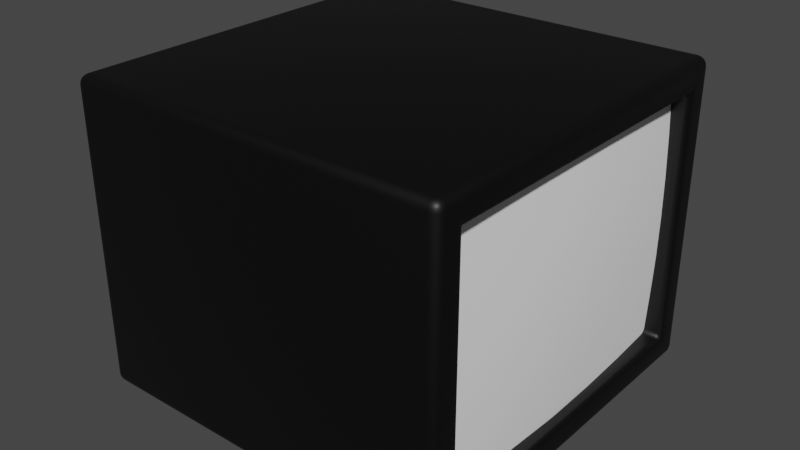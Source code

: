 # Source: TV.blend  (saved by Blender 3.6.11; exported with 4.5.12 LTS)
import bpy
from mathutils import Matrix  # noqa: F401  (used for matrix-valued properties, if any)

bpy.ops.wm.read_factory_settings(use_empty=True)
scene = bpy.context.scene
scene.name = 'Scene'

# ---- collections
col_collection = bpy.data.collections.new('Collection'); scene.collection.children.link(col_collection)

# ---- materials (node trees are filled in below, after node groups)
mat_default = bpy.data.materials.new('Default')
mat_default.alpha_threshold = 0.0
mat_default.use_transparent_shadow = False
mat_default.roughness = 0.5
mat_default.line_color = (0.0, 0.0, 0.0, 1.0)
mat_glass = bpy.data.materials.new('Glass')
mat_glass.use_transparent_shadow = False

# ---- node groups
ng_auto_smooth = bpy.data.node_groups.new('Auto Smooth', 'GeometryNodeTree')
_s = ng_auto_smooth.interface.new_socket(name='Geometry', in_out='OUTPUT', socket_type='NodeSocketGeometry')
_s = ng_auto_smooth.interface.new_socket(name='Geometry', in_out='INPUT', socket_type='NodeSocketGeometry')
_s = ng_auto_smooth.interface.new_socket(name='Angle', in_out='INPUT', socket_type='NodeSocketFloat')
_s.subtype = 'ANGLE'
_s.min_value = 0.0
_s.max_value = 3.142
ng_auto_smooth.is_modifier = True
_N = ng_auto_smooth.nodes; _L = ng_auto_smooth.links
n0 = _N.new('NodeGroupOutput'); n0.name = 'Group Output'; n0.location = (480, -100)
n1 = _N.new('NodeGroupInput'); n1.name = 'Group Input'; n1.location = (-420, -300)
n2 = _N.new('NodeGroupInput'); n2.name = 'Group Input.001'; n2.location = (-60, -100)
n3 = _N.new('GeometryNodeSetShadeSmooth'); n3.name = 'Set Shade Smooth'; n3.location = (120, -100)
n3.domain = 'EDGE'
n4 = _N.new('GeometryNodeSetShadeSmooth'); n4.name = 'Set Shade Smooth.001'; n4.location = (300, -100)
n5 = _N.new('GeometryNodeInputMeshEdgeAngle'); n5.name = 'Edge Angle'; n5.location = (-420, -220)
n6 = _N.new('GeometryNodeInputEdgeSmooth'); n6.name = 'Is Edge Smooth'; n6.location = (-60, -160)
n7 = _N.new('GeometryNodeInputShadeSmooth'); n7.name = 'Is Face Smooth'; n7.location = (-240, -340)
n8 = _N.new('FunctionNodeBooleanMath'); n8.name = 'Boolean Math'; n8.location = (-60, -220)
n9 = _N.new('FunctionNodeCompare'); n9.name = 'Compare'; n9.location = (-240, -180)
n9.operation = 'LESS_EQUAL'
_L.new(n5.outputs[0], n9.inputs[0])
_L.new(n4.outputs[0], n0.inputs[0])
_L.new(n1.outputs[1], n9.inputs[1])
_L.new(n9.outputs[0], n8.inputs[0])
_L.new(n7.outputs[0], n8.inputs[1])
_L.new(n2.outputs[0], n3.inputs[0])
_L.new(n6.outputs[0], n3.inputs[1])
_L.new(n3.outputs[0], n4.inputs[0])
_L.new(n8.outputs[0], n3.inputs[2])
n0.is_active_output = True

# ---- material node trees
mat_default.use_nodes = True; mat_default.node_tree.nodes.clear()
_N = mat_default.node_tree.nodes; _L = mat_default.node_tree.links
n0 = _N.new('ShaderNodeOutputMaterial'); n0.name = 'Material Output'; n0.location = (300, 300)
n1 = _N.new('ShaderNodeBsdfPrincipled'); n1.name = 'Principled BSDF'; n1.location = (10, 300)
n1.distribution = 'GGX'
n1.subsurface_method = 'RANDOM_WALK_SKIN'
n1.inputs[0].default_value = (0.0, 0.0, 0.0, 1.0)
n1.inputs[3].default_value = 1.45
n1.inputs[27].default_value = (0.0, 0.0, 0.0, 1.0)
n1.inputs[28].default_value = 1.0
_L.new(n1.outputs[0], n0.inputs[0])
n0.is_active_output = True
mat_glass.use_nodes = True; mat_glass.node_tree.nodes.clear()
_N = mat_glass.node_tree.nodes; _L = mat_glass.node_tree.links
n0 = _N.new('ShaderNodeBsdfPrincipled'); n0.name = 'プリンシプルBSDF'; n0.location = (10, 300)
n0.distribution = 'GGX'
n0.subsurface_method = 'RANDOM_WALK_SKIN'
n0.inputs[0].default_value = (1.0, 1.0, 1.0, 1.0)
n0.inputs[3].default_value = 1.45
n0.inputs[27].default_value = (0.0, 0.0, 0.0, 1.0)
n0.inputs[28].default_value = 1.0
n1 = _N.new('ShaderNodeOutputMaterial'); n1.name = 'マテリアル出力'; n1.location = (300, 300)
_L.new(n0.outputs[0], n1.inputs[0])
n1.is_active_output = True

# ---- world
world_world = bpy.data.worlds.new('World'); scene.world = world_world
world_world.use_nodes = True; world_world.node_tree.nodes.clear()
_N = world_world.node_tree.nodes; _L = world_world.node_tree.links
n0 = _N.new('ShaderNodeOutputWorld'); n0.name = 'World Output'; n0.location = (300, 300)
n1 = _N.new('ShaderNodeBackground'); n1.name = 'Background'; n1.location = (10, 300)
n1.inputs[0].default_value = (0.05088, 0.05088, 0.05088, 1.0)
_L.new(n1.outputs[0], n0.inputs[0])
n0.is_active_output = True
world_world.color = (0.05088, 0.05088, 0.05088)
world_world.use_sun_shadow = False
world_world.sun_shadow_jitter_overblur = 0.0

# ---- meshes
me_tv = bpy.data.meshes.new('TV')
me_tv.from_pydata([(0.95, 1.0, 0.75), (0.95, 0.95, 0.8), (0.95, 0.9962, 0.7691), (0.95, 0.9854, 0.7854), (0.9691, 0.9962, 0.75), (0.9696, 0.9916, 0.7696), (0.9686, 0.9828, 0.7828), (0.9789, 0.9789, 0.7789), (0.9691, 0.95, 0.7962), (0.9854, 0.95, 0.7854), (0.95, 0.9691, 0.7962), (0.9696, 0.9696, 0.7916), (0.9828, 0.9686, 0.7828), (0.9962, 0.9691, 0.75), (0.9854, 0.9854, 0.75), (0.9962, 0.95, 0.7691), (0.9916, 0.9696, 0.7696), (0.9828, 0.9828, 0.7686), (0.95, 0.95, -0.8), (0.95, 1.0, -0.75), (0.95, 0.9691, -0.7962), (0.95, 0.9854, -0.7854), (0.9691, 0.95, -0.7962), (0.9696, 0.9696, -0.7916), (0.9686, 0.9828, -0.7828), (0.9789, 0.9789, -0.7789), (0.9691, 0.9962, -0.75), (0.9854, 0.9854, -0.75), (0.95, 0.9962, -0.7691), (0.9696, 0.9916, -0.7696), (0.9828, 0.9828, -0.7686), (0.9962, 0.95, -0.7691), (0.9854, 0.95, -0.7854), (0.9962, 0.9691, -0.75), (0.9916, 0.9696, -0.7696), (0.9828, 0.9686, -0.7828), (0.95, -0.95, 0.8), (0.95, -1.0, 0.75), (0.9962, -0.95, 0.7691), (0.9854, -0.95, 0.7854), (0.9962, -0.9691, 0.75), (0.9916, -0.9696, 0.7696), (0.9828, -0.9686, 0.7828), (0.9789, -0.9789, 0.7789), (0.95, -0.9691, 0.7962), (0.95, -0.9854, 0.7854), (0.9691, -0.95, 0.7962), (0.9696, -0.9696, 0.7916), (0.9686, -0.9828, 0.7828), (0.9691, -0.9962, 0.75), (0.9854, -0.9854, 0.75), (0.95, -0.9962, 0.7691), (0.9696, -0.9916, 0.7696), (0.9828, -0.9828, 0.7686), (0.95, -1.0, -0.75), (0.95, -0.95, -0.8), (0.9962, -0.9691, -0.75), (0.9854, -0.9854, -0.75), (0.9962, -0.95, -0.7691), (0.9916, -0.9696, -0.7696), (0.9828, -0.9828, -0.7686), (0.9789, -0.9789, -0.7789), (0.95, -0.9962, -0.7691), (0.95, -0.9854, -0.7854), (0.9691, -0.9962, -0.75), (0.9696, -0.9916, -0.7696), (0.9686, -0.9828, -0.7828), (0.9691, -0.95, -0.7962), (0.9854, -0.95, -0.7854), (0.95, -0.9691, -0.7962), (0.9696, -0.9696, -0.7916), (0.9828, -0.9686, -0.7828), (-0.95, 1.0, 0.75), (-1.0, 0.95, 0.75), (-0.95, 0.95, 0.8), (-0.9691, 0.9962, 0.75), (-0.9854, 0.9854, 0.75), (-0.95, 0.9962, 0.7691), (-0.9696, 0.9916, 0.7696), (-0.9828, 0.9828, 0.7686), (-0.9789, 0.9789, 0.7789), (-0.9962, 0.95, 0.7691), (-0.9854, 0.95, 0.7854), (-0.9962, 0.9691, 0.75), (-0.9916, 0.9696, 0.7696), (-0.9828, 0.9686, 0.7828), (-0.95, 0.9691, 0.7962), (-0.95, 0.9854, 0.7854), (-0.9691, 0.95, 0.7962), (-0.9696, 0.9696, 0.7916), (-0.9686, 0.9828, 0.7828), (-1.0, 0.95, -0.75), (-0.95, 1.0, -0.75), (-0.95, 0.95, -0.8), (-0.9962, 0.9691, -0.75), (-0.9854, 0.9854, -0.75), (-0.9962, 0.95, -0.7691), (-0.9916, 0.9696, -0.7696), (-0.9828, 0.9828, -0.7686), (-0.9789, 0.9789, -0.7789), (-0.95, 0.9962, -0.7691), (-0.95, 0.9854, -0.7854), (-0.9691, 0.9962, -0.75), (-0.9696, 0.9916, -0.7696), (-0.9686, 0.9828, -0.7828), (-0.9691, 0.95, -0.7962), (-0.9854, 0.95, -0.7854), (-0.95, 0.9691, -0.7962), (-0.9696, 0.9696, -0.7916), (-0.9828, 0.9686, -0.7828), (-1.0, -0.95, 0.75), (-0.95, -1.0, 0.75), (-0.95, -0.95, 0.8), (-0.9962, -0.9691, 0.75), (-0.9854, -0.9854, 0.75), (-0.9962, -0.95, 0.7691), (-0.9916, -0.9696, 0.7696), (-0.9828, -0.9828, 0.7686), (-0.9789, -0.9789, 0.7789), (-0.95, -0.9962, 0.7691), (-0.95, -0.9854, 0.7854), (-0.9691, -0.9962, 0.75), (-0.9696, -0.9916, 0.7696), (-0.9686, -0.9828, 0.7828), (-0.9691, -0.95, 0.7962), (-0.9854, -0.95, 0.7854), (-0.95, -0.9691, 0.7962), (-0.9696, -0.9696, 0.7916), (-0.9828, -0.9686, 0.7828), (-0.95, -0.95, -0.8), (-0.95, -1.0, -0.75), (-1.0, -0.95, -0.75), (-0.95, -0.9691, -0.7962), (-0.95, -0.9854, -0.7854), (-0.9691, -0.95, -0.7962), (-0.9696, -0.9696, -0.7916), (-0.9686, -0.9828, -0.7828), (-0.9789, -0.9789, -0.7789), (-0.9691, -0.9962, -0.75), (-0.9854, -0.9854, -0.75), (-0.95, -0.9962, -0.7691), (-0.9696, -0.9916, -0.7696), (-0.9828, -0.9828, -0.7686), (-0.9962, -0.95, -0.7691), (-0.9854, -0.95, -0.7854), (-0.9962, -0.9691, -0.75), (-0.9916, -0.9696, -0.7696), (-0.9828, -0.9686, -0.7828), (1.0, 0.95, 0.75), (1.0, 0.95, -0.75), (1.0, -0.95, -0.75), (1.0, -0.95, 0.75), (0.908, 0.858, 0.4349), (0.9129, 0.8629, 0.2179), (0.9146, 0.8646, 0.0), (0.9129, 0.8629, -0.2179), (0.908, 0.858, -0.4349), (0.908, -0.858, -0.4349), (0.9129, -0.8629, -0.2179), (0.9146, -0.8646, 0.0), (0.9129, -0.8629, 0.2179), (0.908, -0.858, 0.4349), (0.9105, -0.5687, 0.6605), (0.9169, -0.285, 0.6669), (0.9191, 0.0, 0.6691), (0.9169, 0.285, 0.6669), (0.9105, 0.5687, 0.6605), (0.9105, 0.5687, -0.6605), (0.9169, 0.285, -0.6669), (0.9191, 0.0, -0.6691), (0.9169, -0.285, -0.6669), (0.9105, -0.5687, -0.6605), (0.9213, 0.576, -0.4424), (0.928, 0.5805, -0.2218), (0.9303, 0.582, 0.0), (0.928, 0.5805, 0.2218), (0.9213, 0.576, 0.4424), (0.9306, 0.2896, -0.4471), (0.9392, 0.2924, -0.2243), (0.9422, 0.2934, -8.547e-09), (0.9392, 0.2924, 0.2243), (0.9306, 0.2896, 0.4471), (0.9341, 0.0, -0.4488), (0.9436, 0.0, -0.2252), (0.9468, 0.0, 0.0), (0.9436, 0.0, 0.2252), (0.9341, 0.0, 0.4488), (0.9306, -0.2896, -0.4471), (0.9392, -0.2924, -0.2243), (0.9422, -0.2934, 8.547e-09), (0.9392, -0.2924, 0.2243), (0.9306, -0.2896, 0.4471), (0.9213, -0.576, -0.4424), (0.928, -0.5805, -0.2218), (0.9303, -0.582, 0.0), (0.928, -0.5805, 0.2218), (0.9213, -0.576, 0.4424), (0.97, 0.85, 0.62), (1.0, 0.88, 0.68), (0.97, 0.82, 0.65), (0.9815, 0.8523, 0.6338), (0.9912, 0.8588, 0.65), (0.97, 0.8477, 0.6315), (0.9811, 0.85, 0.6408), (0.9899, 0.854, 0.65), (0.9873, 0.85, 0.65), (0.9977, 0.8662, 0.6685), (0.9912, 0.85, 0.6588), (0.9977, 0.8685, 0.6662), (0.9944, 0.8592, 0.6592), (0.9899, 0.85, 0.654), (0.97, 0.8315, 0.6477), (0.97, 0.8412, 0.6412), (0.9815, 0.8338, 0.6523), (0.9811, 0.8408, 0.65), (0.9808, 0.846, 0.646), (0.97, 0.85, -0.62), (0.97, 0.82, -0.65), (1.0, 0.88, -0.68), (0.97, 0.8477, -0.6315), (0.97, 0.8412, -0.6412), (0.9815, 0.8523, -0.6338), (0.9811, 0.85, -0.6408), (0.9808, 0.846, -0.646), (0.9873, 0.85, -0.65), (0.9815, 0.8338, -0.6523), (0.9912, 0.85, -0.6588), (0.97, 0.8315, -0.6477), (0.9811, 0.8408, -0.65), (0.9899, 0.85, -0.654), (0.9977, 0.8685, -0.6662), (0.9912, 0.8588, -0.65), (0.9977, 0.8662, -0.6685), (0.9944, 0.8592, -0.6592), (0.9899, 0.854, -0.65), (0.97, -0.85, 0.62), (0.97, -0.82, 0.65), (1.0, -0.88, 0.68), (0.97, -0.8477, 0.6315), (0.97, -0.8412, 0.6412), (0.9815, -0.8523, 0.6338), (0.9811, -0.85, 0.6408), (0.9808, -0.846, 0.646), (0.9873, -0.85, 0.65), (0.9815, -0.8338, 0.6523), (0.9912, -0.85, 0.6588), (0.97, -0.8315, 0.6477), (0.9811, -0.8408, 0.65), (0.9899, -0.85, 0.654), (0.9977, -0.8685, 0.6662), (0.9912, -0.8588, 0.65), (0.9977, -0.8662, 0.6685), (0.9944, -0.8592, 0.6592), (0.9899, -0.854, 0.65), (0.97, -0.85, -0.62), (1.0, -0.88, -0.68), (0.97, -0.82, -0.65), (0.9815, -0.8523, -0.6338), (0.9912, -0.8588, -0.65), (0.97, -0.8477, -0.6315), (0.9811, -0.85, -0.6408), (0.9899, -0.854, -0.65), (0.9873, -0.85, -0.65), (0.9977, -0.8662, -0.6685), (0.9912, -0.85, -0.6588), (0.9977, -0.8685, -0.6662), (0.9944, -0.8592, -0.6592), (0.9899, -0.85, -0.654), (0.97, -0.8315, -0.6477), (0.97, -0.8412, -0.6412), (0.9815, -0.8338, -0.6523), (0.9811, -0.8408, -0.65), (0.9808, -0.846, -0.646), (0.9011, 0.8511, 0.62), (0.9011, 0.82, 0.6511), (0.9008, 0.8484, 0.6316), (0.9007, 0.8415, 0.6415), (0.9008, 0.8316, 0.6484), (0.9011, 0.82, -0.6511), (0.9011, 0.8511, -0.62), (0.9008, 0.8316, -0.6484), (0.9007, 0.8415, -0.6415), (0.9008, 0.8484, -0.6316), (0.9011, -0.8511, -0.62), (0.9011, -0.82, -0.6511), (0.9008, -0.8484, -0.6316), (0.9007, -0.8415, -0.6415), (0.9008, -0.8316, -0.6484), (0.9011, -0.82, 0.6511), (0.9011, -0.8511, 0.62), (0.9008, -0.8316, 0.6484), (0.9007, -0.8415, 0.6415), (0.9008, -0.8484, 0.6316)], [], [(93, 18, 55, 129), (54, 37, 111, 130), (1, 74, 112, 36), (235, 254, 283, 157, 158, 159, 160, 161, 289), (0, 2, 5, 4), (2, 3, 6, 5), (4, 5, 17, 14), (5, 6, 7, 17), (1, 8, 11, 10), (8, 9, 12, 11), (10, 11, 6, 3), (11, 12, 7, 6), (148, 13, 16, 15), (13, 14, 17, 16), (15, 16, 12, 9), (16, 17, 7, 12), (18, 20, 23, 22), (20, 21, 24, 23), (22, 23, 35, 32), (23, 24, 25, 35), (19, 26, 29, 28), (26, 27, 30, 29), (28, 29, 24, 21), (29, 30, 25, 24), (149, 31, 34, 33), (31, 32, 35, 34), (33, 34, 30, 27), (34, 35, 25, 30), (151, 38, 41, 40), (38, 39, 42, 41), (40, 41, 53, 50), (41, 42, 43, 53), (36, 44, 47, 46), (44, 45, 48, 47), (46, 47, 42, 39), (47, 48, 43, 42), (37, 49, 52, 51), (49, 50, 53, 52), (51, 52, 48, 45), (52, 53, 43, 48), (150, 56, 59, 58), (56, 57, 60, 59), (58, 59, 71, 68), (59, 60, 61, 71), (54, 62, 65, 64), (62, 63, 66, 65), (64, 65, 60, 57), (65, 66, 61, 60), (55, 67, 70, 69), (67, 68, 71, 70), (69, 70, 66, 63), (70, 71, 61, 66), (72, 75, 78, 77), (75, 76, 79, 78), (77, 78, 90, 87), (78, 79, 80, 90), (73, 81, 84, 83), (81, 82, 85, 84), (83, 84, 79, 76), (84, 85, 80, 79), (74, 86, 89, 88), (86, 87, 90, 89), (88, 89, 85, 82), (89, 90, 80, 85), (91, 94, 97, 96), (94, 95, 98, 97), (96, 97, 109, 106), (97, 98, 99, 109), (92, 100, 103, 102), (100, 101, 104, 103), (102, 103, 98, 95), (103, 104, 99, 98), (93, 105, 108, 107), (105, 106, 109, 108), (107, 108, 104, 101), (108, 109, 99, 104), (110, 113, 116, 115), (113, 114, 117, 116), (115, 116, 128, 125), (116, 117, 118, 128), (111, 119, 122, 121), (119, 120, 123, 122), (121, 122, 117, 114), (122, 123, 118, 117), (112, 124, 127, 126), (124, 125, 128, 127), (126, 127, 123, 120), (127, 128, 118, 123), (129, 132, 135, 134), (132, 133, 136, 135), (134, 135, 147, 144), (135, 136, 137, 147), (130, 138, 141, 140), (138, 139, 142, 141), (140, 141, 136, 133), (141, 142, 137, 136), (131, 143, 146, 145), (143, 144, 147, 146), (145, 146, 142, 139), (146, 147, 137, 142), (93, 129, 134, 105), (105, 134, 144, 106), (106, 144, 143, 96), (96, 143, 131, 91), (18, 93, 107, 20), (20, 107, 101, 21), (21, 101, 100, 28), (28, 100, 92, 19), (148, 149, 33, 13), (13, 33, 27, 14), (14, 27, 26, 4), (4, 26, 19, 0), (130, 111, 121, 138), (138, 121, 114, 139), (139, 114, 113, 145), (145, 113, 110, 131), (37, 54, 64, 49), (49, 64, 57, 50), (50, 57, 56, 40), (40, 56, 150, 151), (72, 92, 102, 75), (75, 102, 95, 76), (76, 95, 94, 83), (83, 94, 91, 73), (36, 112, 126, 44), (44, 126, 120, 45), (45, 120, 119, 51), (51, 119, 111, 37), (1, 36, 46, 8), (8, 46, 39, 9), (9, 39, 38, 15), (15, 38, 151, 148), (129, 55, 69, 132), (132, 69, 63, 133), (133, 63, 62, 140), (140, 62, 54, 130), (112, 74, 88, 124), (124, 88, 82, 125), (125, 82, 81, 115), (115, 81, 73, 110), (74, 1, 10, 86), (86, 10, 3, 87), (87, 3, 2, 77), (77, 2, 0, 72), (55, 18, 22, 67), (67, 22, 32, 68), (68, 32, 31, 58), (58, 31, 149, 150), (92, 72, 0, 19), (199, 236, 288, 162, 163, 164, 165, 166, 274), (152, 273, 275, 276, 277, 274, 166, 176), (218, 255, 150, 149), (256, 217, 278, 167, 168, 169, 170, 171, 284), (255, 237, 151, 150), (237, 198, 148, 151), (198, 218, 149, 148), (278, 280, 281, 282, 279, 156, 172, 167), (176, 166, 165, 181), (181, 165, 164, 186), (186, 164, 163, 191), (191, 163, 162, 196), (171, 192, 157, 283, 285, 286, 287, 284), (156, 155, 173, 172), (155, 154, 174, 173), (154, 153, 175, 174), (153, 152, 176, 175), (167, 172, 177, 168), (172, 173, 178, 177), (173, 174, 179, 178), (174, 175, 180, 179), (175, 176, 181, 180), (168, 177, 182, 169), (177, 178, 183, 182), (178, 179, 184, 183), (179, 180, 185, 184), (180, 181, 186, 185), (169, 182, 187, 170), (182, 183, 188, 187), (183, 184, 189, 188), (184, 185, 190, 189), (185, 186, 191, 190), (170, 187, 192, 171), (187, 188, 193, 192), (188, 189, 194, 193), (189, 190, 195, 194), (190, 191, 196, 195), (196, 162, 288, 290, 291, 292, 289, 161), (192, 193, 158, 157), (193, 194, 159, 158), (194, 195, 160, 159), (195, 196, 161, 160), (197, 200, 203, 202), (200, 201, 204, 203), (202, 203, 215, 212), (203, 204, 205, 215), (198, 206, 209, 208), (206, 207, 210, 209), (208, 209, 204, 201), (209, 210, 205, 204), (199, 211, 214, 213), (211, 212, 215, 214), (213, 214, 210, 207), (214, 215, 205, 210), (216, 219, 222, 221), (219, 220, 223, 222), (221, 222, 234, 231), (222, 223, 224, 234), (217, 225, 228, 227), (225, 226, 229, 228), (227, 228, 223, 220), (228, 229, 224, 223), (218, 230, 233, 232), (230, 231, 234, 233), (232, 233, 229, 226), (233, 234, 224, 229), (235, 238, 241, 240), (238, 239, 242, 241), (240, 241, 253, 250), (241, 242, 243, 253), (236, 244, 247, 246), (244, 245, 248, 247), (246, 247, 242, 239), (247, 248, 243, 242), (237, 249, 252, 251), (249, 250, 253, 252), (251, 252, 248, 245), (252, 253, 243, 248), (254, 257, 260, 259), (257, 258, 261, 260), (259, 260, 272, 269), (260, 261, 262, 272), (255, 263, 266, 265), (263, 264, 267, 266), (265, 266, 261, 258), (266, 267, 262, 261), (256, 268, 271, 270), (268, 269, 272, 271), (270, 271, 267, 264), (271, 272, 262, 267), (197, 216, 221, 200), (200, 221, 231, 201), (201, 231, 230, 208), (208, 230, 218, 198), (254, 235, 240, 257), (257, 240, 250, 258), (258, 250, 249, 265), (265, 249, 237, 255), (236, 199, 213, 244), (244, 213, 207, 245), (245, 207, 206, 251), (251, 206, 198, 237), (217, 256, 270, 225), (225, 270, 264, 226), (226, 264, 263, 232), (232, 263, 255, 218), (216, 279, 282, 219), (219, 282, 281, 220), (220, 281, 280, 227), (227, 280, 278, 217), (283, 254, 259, 285), (285, 259, 269, 286), (286, 269, 268, 287), (287, 268, 256, 284), (288, 236, 246, 290), (290, 246, 239, 291), (291, 239, 238, 292), (292, 238, 235, 289), (273, 197, 202, 275), (275, 202, 212, 276), (276, 212, 211, 277), (277, 211, 199, 274), (216, 197, 273, 152, 153, 154, 155, 156, 279)])
me_tv.polygons.foreach_set('use_smooth', [True] * 272)
me_tv.polygons.foreach_set('material_index', [0, 0, 0, 0, 0, 0, 0, 0, 0, 0, 0, 0, 0, 0, 0, 0, 0, 0, 0, 0, 0, 0, 0, 0, 0, 0, 0, 0, 0, 0, 0, 0, 0, 0, 0, 0, 0, 0, 0, 0, 0, 0, 0, 0, 0, 0, 0, 0, 0, 0, 0, 0, 0, 0, 0, 0, 0, 0, 0, 0, 0, 0, 0, 0, 0, 0, 0, 0, 0, 0, 0, 0, 0, 0, 0, 0, 0, 0, 0, 0, 0, 0, 0, 0, 0, 0, 0, 0, 0, 0, 0, 0, 0, 0, 0, 0, 0, 0, 0, 0, 0, 0, 0, 0, 0, 0, 0, 0, 0, 0, 0, 0, 0, 0, 0, 0, 0, 0, 0, 0, 0, 0, 0, 0, 0, 0, 0, 0, 0, 0, 0, 0, 0, 0, 0, 0, 0, 0, 0, 0, 0, 0, 0, 0, 0, 0, 0, 0, 0, 0, 1, 0, 0, 0, 0, 0, 1, 1, 1, 1, 1, 1, 1, 1, 1, 1, 1, 1, 1, 1, 1, 1, 1, 1, 1, 1, 1, 1, 1, 1, 1, 1, 1, 1, 1, 1, 1, 1, 1, 1, 1, 0, 0, 0, 0, 0, 0, 0, 0, 0, 0, 0, 0, 0, 0, 0, 0, 0, 0, 0, 0, 0, 0, 0, 0, 0, 0, 0, 0, 0, 0, 0, 0, 0, 0, 0, 0, 0, 0, 0, 0, 0, 0, 0, 0, 0, 0, 0, 0, 0, 0, 0, 0, 0, 0, 0, 0, 0, 0, 0, 0, 0, 0, 0, 0, 0, 0, 0, 0, 0, 0, 0, 0, 0, 0, 0, 0, 0, 0, 0, 0, 0])
_uv = me_tv.uv_layers.new(name='UVMap')
_uv.uv.foreach_set('vector', [0.1312, 0.5062, 0.3688, 0.5063, 0.3688, 0.7437, 0.1312, 0.7437, 0.3828, 0.7563, 0.6172, 0.7563, 0.6172, 0.9937, 0.3828, 0.9937, 0.6312, 0.5062, 0.8688, 0.5063, 0.8688, 0.7437, 0.6312, 0.7437, 0.5969, 0.7312, 0.4031, 0.7313, 0.4032, 0.7313, 0.4323, 0.7313, 0.4661, 0.7313, 0.5, 0.7313, 0.5339, 0.7313, 0.5677, 0.7313, 0.5968, 0.7312, 0.6172, 0.4937, 0.6202, 0.4938, 0.6203, 0.4962, 0.6172, 0.4961, 0.6202, 0.4938, 0.625, 0.4938, 0.625, 0.4961, 0.6203, 0.4962, 0.6172, 0.4961, 0.6203, 0.4962, 0.6201, 0.5, 0.6172, 0.5, 0.6203, 0.4962, 0.625, 0.4961, 0.6239, 0.5, 0.6201, 0.5, 0.6312, 0.5062, 0.6289, 0.5063, 0.6288, 0.5038, 0.6313, 0.5039, 0.6289, 0.5063, 0.625, 0.5063, 0.625, 0.5039, 0.6288, 0.5038, 0.6313, 0.5039, 0.6288, 0.5038, 0.6289, 0.5, 0.6312, 0.5, 0.6288, 0.5038, 0.625, 0.5039, 0.6239, 0.5, 0.6289, 0.5, 0.6172, 0.5063, 0.6172, 0.5039, 0.6203, 0.5038, 0.6202, 0.5063, 0.6172, 0.5039, 0.6172, 0.5, 0.6201, 0.5, 0.6203, 0.5038, 0.6202, 0.5063, 0.6203, 0.5038, 0.625, 0.5039, 0.625, 0.5063, 0.6203, 0.5038, 0.6201, 0.5, 0.6239, 0.5, 0.625, 0.5039, 0.3688, 0.5063, 0.3688, 0.5039, 0.3712, 0.5038, 0.3711, 0.5063, 0.3688, 0.5039, 0.3688, 0.5, 0.3711, 0.5, 0.3712, 0.5038, 0.3711, 0.5063, 0.3712, 0.5038, 0.375, 0.5039, 0.375, 0.5063, 0.3712, 0.5038, 0.3711, 0.5, 0.3752, 0.5009, 0.375, 0.5039, 0.3828, 0.4938, 0.3828, 0.4961, 0.3797, 0.4962, 0.3798, 0.4938, 0.3828, 0.4961, 0.3828, 0.5, 0.3799, 0.5, 0.3797, 0.4962, 0.3798, 0.4938, 0.3797, 0.4962, 0.375, 0.4961, 0.375, 0.4938, 0.3797, 0.4962, 0.3799, 0.5, 0.3752, 0.5009, 0.375, 0.4961, 0.3828, 0.5062, 0.3798, 0.5062, 0.3797, 0.5038, 0.3828, 0.5039, 0.3798, 0.5062, 0.375, 0.5063, 0.375, 0.5039, 0.3797, 0.5038, 0.3828, 0.5039, 0.3797, 0.5038, 0.3799, 0.5, 0.3828, 0.5, 0.3797, 0.5038, 0.375, 0.5039, 0.3752, 0.5009, 0.3799, 0.5, 0.6172, 0.7437, 0.6202, 0.7437, 0.6203, 0.7462, 0.6172, 0.7461, 0.6202, 0.7437, 0.625, 0.7438, 0.625, 0.7461, 0.6203, 0.7462, 0.6172, 0.7461, 0.6203, 0.7462, 0.6201, 0.75, 0.6172, 0.75, 0.6203, 0.7462, 0.625, 0.7461, 0.6248, 0.7491, 0.6201, 0.75, 0.6312, 0.7437, 0.6312, 0.7461, 0.6288, 0.7462, 0.6289, 0.7437, 0.6312, 0.7461, 0.6312, 0.75, 0.6289, 0.75, 0.6288, 0.7462, 0.6289, 0.7437, 0.6288, 0.7462, 0.625, 0.7461, 0.625, 0.7438, 0.6288, 0.7462, 0.6289, 0.75, 0.6248, 0.7491, 0.625, 0.7461, 0.6172, 0.7563, 0.6172, 0.7539, 0.6203, 0.7538, 0.6202, 0.7562, 0.6172, 0.7539, 0.6172, 0.75, 0.6201, 0.75, 0.6203, 0.7538, 0.6202, 0.7562, 0.6203, 0.7538, 0.625, 0.7539, 0.625, 0.7563, 0.6203, 0.7538, 0.6201, 0.75, 0.6248, 0.7491, 0.625, 0.7539, 0.3828, 0.7438, 0.3828, 0.7461, 0.3797, 0.7462, 0.3798, 0.7437, 0.3828, 0.7461, 0.3828, 0.75, 0.3799, 0.75, 0.3797, 0.7462, 0.3798, 0.7437, 0.3797, 0.7462, 0.375, 0.7461, 0.375, 0.7438, 0.3797, 0.7462, 0.3799, 0.75, 0.3761, 0.75, 0.375, 0.7461, 0.3828, 0.7563, 0.3798, 0.7562, 0.3797, 0.7538, 0.3828, 0.7539, 0.3798, 0.7562, 0.375, 0.7563, 0.375, 0.7539, 0.3797, 0.7538, 0.3828, 0.7539, 0.3797, 0.7538, 0.3799, 0.75, 0.3828, 0.75, 0.3797, 0.7538, 0.375, 0.7539, 0.3761, 0.75, 0.3799, 0.75, 0.3688, 0.7437, 0.3711, 0.7438, 0.3712, 0.7462, 0.3688, 0.7461, 0.3711, 0.7438, 0.375, 0.7438, 0.375, 0.7461, 0.3712, 0.7462, 0.3688, 0.7461, 0.3712, 0.7462, 0.3711, 0.75, 0.3688, 0.75, 0.3712, 0.7462, 0.375, 0.7461, 0.3761, 0.75, 0.3711, 0.75, 0.6172, 0.2562, 0.6172, 0.2539, 0.6203, 0.2538, 0.6202, 0.2562, 0.6172, 0.2539, 0.6172, 0.25, 0.6201, 0.25, 0.6203, 0.2538, 0.6202, 0.2562, 0.6203, 0.2538, 0.625, 0.2539, 0.625, 0.2562, 0.6203, 0.2538, 0.6201, 0.25, 0.6217, 0.25, 0.625, 0.2539, 0.6172, 0.2437, 0.6202, 0.2438, 0.6203, 0.2462, 0.6172, 0.2461, 0.6202, 0.2438, 0.625, 0.2438, 0.625, 0.2461, 0.6203, 0.2462, 0.6172, 0.2461, 0.6203, 0.2462, 0.6201, 0.25, 0.6172, 0.25, 0.6203, 0.2462, 0.625, 0.2461, 0.625, 0.2474, 0.6201, 0.25, 0.8688, 0.5063, 0.8687, 0.5039, 0.8712, 0.5038, 0.8711, 0.5063, 0.8687, 0.5039, 0.8688, 0.5, 0.8711, 0.5, 0.8712, 0.5038, 0.8711, 0.5063, 0.8712, 0.5038, 0.875, 0.5039, 0.875, 0.5063, 0.8712, 0.5038, 0.8711, 0.5, 0.8724, 0.5, 0.875, 0.5039, 0.3828, 0.2437, 0.3828, 0.2461, 0.3797, 0.2462, 0.3798, 0.2438, 0.3828, 0.2461, 0.3828, 0.25, 0.3799, 0.25, 0.3797, 0.2462, 0.3798, 0.2438, 0.3797, 0.2462, 0.375, 0.2461, 0.375, 0.2438, 0.3797, 0.2462, 0.3799, 0.25, 0.3783, 0.25, 0.375, 0.2461, 0.3828, 0.2562, 0.3798, 0.2562, 0.3797, 0.2538, 0.3828, 0.2539, 0.3798, 0.2562, 0.375, 0.2562, 0.375, 0.2539, 0.3797, 0.2538, 0.3828, 0.2539, 0.3797, 0.2538, 0.3799, 0.25, 0.3828, 0.25, 0.3797, 0.2538, 0.375, 0.2539, 0.375, 0.2526, 0.3799, 0.25, 0.1312, 0.5062, 0.1289, 0.5063, 0.1288, 0.5038, 0.1312, 0.5039, 0.1289, 0.5063, 0.125, 0.5063, 0.125, 0.5039, 0.1288, 0.5038, 0.1312, 0.5039, 0.1288, 0.5038, 0.1289, 0.5, 0.1312, 0.5, 0.1288, 0.5038, 0.125, 0.5039, 0.125, 0.5026, 0.1289, 0.5, 0.6172, 0.00625, 0.6172, 0.003858, 0.6203, 0.003798, 0.6202, 0.00625, 0.6172, 0.003858, 0.6172, 0.0, 0.6201, 0.0, 0.6203, 0.003798, 0.6202, 0.00625, 0.6203, 0.003798, 0.625, 0.003923, 0.625, 0.00625, 0.6203, 0.003798, 0.6201, 0.0, 0.6217, 0.0, 0.625, 0.003923, 0.6172, 0.9937, 0.6202, 0.9938, 0.6203, 0.9962, 0.6172, 0.9961, 0.6202, 0.9938, 0.625, 0.9937, 0.625, 0.9961, 0.6203, 0.9962, 0.6172, 0.9961, 0.6203, 0.9962, 0.6201, 1.0, 0.6172, 1.0, 0.6203, 0.9962, 0.625, 0.9961, 0.625, 0.9974, 0.6201, 1.0, 0.8688, 0.7437, 0.8711, 0.7438, 0.8712, 0.7462, 0.8688, 0.7461, 0.8711, 0.7438, 0.875, 0.7438, 0.875, 0.7461, 0.8712, 0.7462, 0.8688, 0.7461, 0.8712, 0.7462, 0.8711, 0.75, 0.8688, 0.75, 0.8712, 0.7462, 0.875, 0.7461, 0.875, 0.7474, 0.8711, 0.75, 0.1312, 0.7437, 0.1312, 0.7461, 0.1288, 0.7462, 0.1289, 0.7437, 0.1312, 0.7461, 0.1312, 0.75, 0.1289, 0.75, 0.1288, 0.7462, 0.1289, 0.7437, 0.1288, 0.7462, 0.125, 0.7461, 0.125, 0.7438, 0.1288, 0.7462, 0.1289, 0.75, 0.1276, 0.75, 0.125, 0.7461, 0.3828, 0.9937, 0.3828, 0.9961, 0.3797, 0.9962, 0.3798, 0.9937, 0.3828, 0.9961, 0.3828, 1.0, 0.3799, 1.0, 0.3797, 0.9962, 0.3798, 0.9937, 0.3797, 0.9962, 0.375, 0.9961, 0.375, 0.9937, 0.3797, 0.9962, 0.3799, 1.0, 0.3783, 1.0, 0.375, 0.9961, 0.3828, 0.00625, 0.3798, 0.00625, 0.3797, 0.003798, 0.3828, 0.003858, 0.3798, 0.00625, 0.375, 0.00625, 0.375, 0.003923, 0.3797, 0.003798, 0.3828, 0.003858, 0.3797, 0.003798, 0.3799, 0.0, 0.3828, 0.0, 0.3797, 0.003798, 0.375, 0.003923, 0.375, 0.002642, 0.3799, 0.0, 0.1312, 0.5062, 0.1312, 0.7437, 0.1289, 0.7437, 0.1289, 0.5063, 0.1289, 0.5063, 0.1289, 0.7437, 0.125, 0.7438, 0.125, 0.5063, 0.375, 0.2438, 0.375, 0.00625, 0.3798, 0.00625, 0.3798, 0.2438, 0.3798, 0.2438, 0.3798, 0.00625, 0.3828, 0.00625, 0.3828, 0.2437, 0.3688, 0.5063, 0.1312, 0.5062, 0.1312, 0.5039, 0.3688, 0.5039, 0.3688, 0.5039, 0.1312, 0.5039, 0.1312, 0.5, 0.3688, 0.5, 0.375, 0.4938, 0.375, 0.2562, 0.3798, 0.2562, 0.3798, 0.4938, 0.3798, 0.4938, 0.3798, 0.2562, 0.3828, 0.2562, 0.3828, 0.4938, 0.6172, 0.5063, 0.3828, 0.5062, 0.3828, 0.5039, 0.6172, 0.5039, 0.6172, 0.5039, 0.3828, 0.5039, 0.3828, 0.5, 0.6172, 0.5, 0.6172, 0.5, 0.3828, 0.5, 0.3828, 0.4961, 0.6172, 0.4961, 0.6172, 0.4961, 0.3828, 0.4961, 0.3828, 0.4938, 0.6172, 0.4937, 0.3828, 0.9937, 0.6172, 0.9937, 0.6172, 0.9961, 0.3828, 0.9961, 0.3828, 0.9961, 0.6172, 0.9961, 0.6172, 1.0, 0.3828, 1.0, 0.3828, 0.0, 0.6172, 0.0, 0.6172, 0.003858, 0.3828, 0.003858, 0.3828, 0.003858, 0.6172, 0.003858, 0.6172, 0.00625, 0.3828, 0.00625, 0.6172, 0.7563, 0.3828, 0.7563, 0.3828, 0.7539, 0.6172, 0.7539, 0.6172, 0.7539, 0.3828, 0.7539, 0.3828, 0.75, 0.6172, 0.75, 0.6172, 0.75, 0.3828, 0.75, 0.3828, 0.7461, 0.6172, 0.7461, 0.6172, 0.7461, 0.3828, 0.7461, 0.3828, 0.7438, 0.6172, 0.7437, 0.6172, 0.2562, 0.3828, 0.2562, 0.3828, 0.2539, 0.6172, 0.2539, 0.6172, 0.2539, 0.3828, 0.2539, 0.3828, 0.25, 0.6172, 0.25, 0.6172, 0.25, 0.3828, 0.25, 0.3828, 0.2461, 0.6172, 0.2461, 0.6172, 0.2461, 0.3828, 0.2461, 0.3828, 0.2437, 0.6172, 0.2437, 0.6312, 0.7437, 0.8688, 0.7437, 0.8688, 0.7461, 0.6312, 0.7461, 0.6312, 0.7461, 0.8688, 0.7461, 0.8688, 0.75, 0.6312, 0.75, 0.625, 0.7563, 0.625, 0.9937, 0.6202, 0.9938, 0.6202, 0.7562, 0.6202, 0.7562, 0.6202, 0.9938, 0.6172, 0.9937, 0.6172, 0.7563, 0.6312, 0.5062, 0.6312, 0.7437, 0.6289, 0.7437, 0.6289, 0.5063, 0.6289, 0.5063, 0.6289, 0.7437, 0.625, 0.7438, 0.625, 0.5063, 0.625, 0.5063, 0.625, 0.7438, 0.6202, 0.7437, 0.6202, 0.5063, 0.6202, 0.5063, 0.6202, 0.7437, 0.6172, 0.7437, 0.6172, 0.5063, 0.1312, 0.7437, 0.3688, 0.7437, 0.3688, 0.7461, 0.1312, 0.7461, 0.1312, 0.7461, 0.3688, 0.7461, 0.3688, 0.75, 0.1312, 0.75, 0.375, 0.9937, 0.375, 0.7563, 0.3798, 0.7562, 0.3798, 0.9937, 0.3798, 0.9937, 0.3798, 0.7562, 0.3828, 0.7563, 0.3828, 0.9937, 0.8688, 0.7437, 0.8688, 0.5063, 0.8711, 0.5063, 0.8711, 0.7438, 0.8711, 0.7438, 0.8711, 0.5063, 0.875, 0.5063, 0.875, 0.7438, 0.625, 0.00625, 0.625, 0.2438, 0.6202, 0.2438, 0.6202, 0.00625, 0.6202, 0.00625, 0.6202, 0.2438, 0.6172, 0.2437, 0.6172, 0.00625, 0.8688, 0.5063, 0.6312, 0.5062, 0.6313, 0.5039, 0.8687, 0.5039, 0.8687, 0.5039, 0.6313, 0.5039, 0.6312, 0.5, 0.8688, 0.5, 0.625, 0.2562, 0.625, 0.4938, 0.6202, 0.4938, 0.6202, 0.2562, 0.6202, 0.2562, 0.6202, 0.4938, 0.6172, 0.4937, 0.6172, 0.2562, 0.3688, 0.7437, 0.3688, 0.5063, 0.3711, 0.5063, 0.3711, 0.7438, 0.3711, 0.7438, 0.3711, 0.5063, 0.375, 0.5063, 0.375, 0.7438, 0.375, 0.7438, 0.375, 0.5063, 0.3798, 0.5062, 0.3798, 0.7437, 0.3798, 0.7437, 0.3798, 0.5062, 0.3828, 0.5062, 0.3828, 0.7438, 0.3828, 0.2562, 0.6172, 0.2562, 0.6172, 0.4937, 0.3828, 0.4938, 0.6016, 0.5225, 0.6016, 0.7275, 0.6016, 0.7275, 0.6016, 0.6958, 0.6016, 0.6604, 0.6016, 0.625, 0.6016, 0.5896, 0.6016, 0.5542, 0.6016, 0.5225, 0.5677, 0.5188, 0.5968, 0.5188, 0.5987, 0.5188, 0.6011, 0.5191, 0.6014, 0.5211, 0.6016, 0.5225, 0.6016, 0.5542, 0.5677, 0.5542, 0.3938, 0.515, 0.3937, 0.735, 0.3828, 0.7438, 0.3828, 0.5062, 0.3984, 0.7275, 0.3984, 0.5225, 0.3984, 0.5225, 0.3984, 0.5542, 0.3984, 0.5896, 0.3984, 0.625, 0.3984, 0.6604, 0.3984, 0.6958, 0.3984, 0.7275, 0.3938, 0.735, 0.6063, 0.735, 0.6172, 0.7437, 0.3828, 0.7438, 0.6063, 0.735, 0.6063, 0.515, 0.6172, 0.5063, 0.6172, 0.7437, 0.6063, 0.515, 0.3938, 0.515, 0.3828, 0.5062, 0.6172, 0.5063, 0.3984, 0.5225, 0.3986, 0.5211, 0.3989, 0.5191, 0.4013, 0.5188, 0.4032, 0.5188, 0.4323, 0.5188, 0.4323, 0.5542, 0.3984, 0.5542, 0.5677, 0.5542, 0.6016, 0.5542, 0.6016, 0.5896, 0.5677, 0.5896, 0.5677, 0.5896, 0.6016, 0.5896, 0.6016, 0.625, 0.5677, 0.625, 0.5677, 0.625, 0.6016, 0.625, 0.6016, 0.6604, 0.5677, 0.6604, 0.5677, 0.6604, 0.6016, 0.6604, 0.6016, 0.6958, 0.5677, 0.6958, 0.3984, 0.6958, 0.4323, 0.6958, 0.4323, 0.7313, 0.4032, 0.7313, 0.4013, 0.7312, 0.3989, 0.7309, 0.3986, 0.7289, 0.3984, 0.7275, 0.4323, 0.5188, 0.4661, 0.5188, 0.4661, 0.5542, 0.4323, 0.5542, 0.4661, 0.5188, 0.5, 0.5188, 0.5, 0.5542, 0.4661, 0.5542, 0.5, 0.5188, 0.5339, 0.5188, 0.5339, 0.5542, 0.5, 0.5542, 0.5339, 0.5188, 0.5677, 0.5188, 0.5677, 0.5542, 0.5339, 0.5542, 0.3984, 0.5542, 0.4323, 0.5542, 0.4323, 0.5896, 0.3984, 0.5896, 0.4323, 0.5542, 0.4661, 0.5542, 0.4661, 0.5896, 0.4323, 0.5896, 0.4661, 0.5542, 0.5, 0.5542, 0.5, 0.5896, 0.4661, 0.5896, 0.5, 0.5542, 0.5339, 0.5542, 0.5339, 0.5896, 0.5, 0.5896, 0.5339, 0.5542, 0.5677, 0.5542, 0.5677, 0.5896, 0.5339, 0.5896, 0.3984, 0.5896, 0.4323, 0.5896, 0.4323, 0.625, 0.3984, 0.625, 0.4323, 0.5896, 0.4661, 0.5896, 0.4661, 0.625, 0.4323, 0.625, 0.4661, 0.5896, 0.5, 0.5896, 0.5, 0.625, 0.4661, 0.625, 0.5, 0.5896, 0.5339, 0.5896, 0.5339, 0.625, 0.5, 0.625, 0.5339, 0.5896, 0.5677, 0.5896, 0.5677, 0.625, 0.5339, 0.625, 0.3984, 0.625, 0.4323, 0.625, 0.4323, 0.6604, 0.3984, 0.6604, 0.4323, 0.625, 0.4661, 0.625, 0.4661, 0.6604, 0.4323, 0.6604, 0.4661, 0.625, 0.5, 0.625, 0.5, 0.6604, 0.4661, 0.6604, 0.5, 0.625, 0.5339, 0.625, 0.5339, 0.6604, 0.5, 0.6604, 0.5339, 0.625, 0.5677, 0.625, 0.5677, 0.6604, 0.5339, 0.6604, 0.3984, 0.6604, 0.4323, 0.6604, 0.4323, 0.6958, 0.3984, 0.6958, 0.4323, 0.6604, 0.4661, 0.6604, 0.4661, 0.6958, 0.4323, 0.6958, 0.4661, 0.6604, 0.5, 0.6604, 0.5, 0.6958, 0.4661, 0.6958, 0.5, 0.6604, 0.5339, 0.6604, 0.5339, 0.6958, 0.5, 0.6958, 0.5339, 0.6604, 0.5677, 0.6604, 0.5677, 0.6958, 0.5339, 0.6958, 0.5677, 0.6958, 0.6016, 0.6958, 0.6016, 0.7275, 0.6014, 0.7289, 0.6011, 0.7309, 0.5987, 0.7312, 0.5968, 0.7313, 0.5677, 0.7313, 0.4323, 0.6958, 0.4661, 0.6958, 0.4661, 0.7313, 0.4323, 0.7313, 0.4661, 0.6958, 0.5, 0.6958, 0.5, 0.7313, 0.4661, 0.7313, 0.5, 0.6958, 0.5339, 0.6958, 0.5339, 0.7313, 0.5, 0.7313, 0.5339, 0.6958, 0.5677, 0.6958, 0.5677, 0.7313, 0.5339, 0.7313, 0.5969, 0.5187, 0.599, 0.5188, 0.6001, 0.5188, 0.5987, 0.5188, 0.599, 0.5188, 0.6016, 0.5188, 0.6016, 0.5188, 0.6001, 0.5188, 0.5987, 0.5188, 0.6001, 0.5188, 0.6016, 0.5188, 0.6016, 0.5188, 0.6001, 0.5188, 0.6016, 0.5188, 0.6016, 0.5188, 0.6016, 0.5188, 0.6063, 0.515, 0.6045, 0.5167, 0.603, 0.5176, 0.6041, 0.5164, 0.6045, 0.5167, 0.6016, 0.5188, 0.6016, 0.5188, 0.603, 0.5176, 0.6041, 0.5164, 0.603, 0.5176, 0.6016, 0.5188, 0.6016, 0.5188, 0.603, 0.5176, 0.6016, 0.5188, 0.6016, 0.5188, 0.6016, 0.5188, 0.6016, 0.5225, 0.6016, 0.5211, 0.6016, 0.5199, 0.6016, 0.5208, 0.6016, 0.5211, 0.6016, 0.5188, 0.6016, 0.5188, 0.6016, 0.5199, 0.6016, 0.5208, 0.6016, 0.5199, 0.6016, 0.5188, 0.6016, 0.5188, 0.6016, 0.5199, 0.6016, 0.5188, 0.6016, 0.5188, 0.6016, 0.5188, 0.4031, 0.5187, 0.4013, 0.5188, 0.3999, 0.5187, 0.401, 0.5188, 0.4013, 0.5188, 0.3984, 0.5188, 0.3984, 0.5188, 0.3999, 0.5187, 0.401, 0.5188, 0.3999, 0.5187, 0.3984, 0.5188, 0.3984, 0.5188, 0.3999, 0.5187, 0.3984, 0.5188, 0.3984, 0.5188, 0.3984, 0.5188, 0.3984, 0.5225, 0.3984, 0.5208, 0.3984, 0.5199, 0.3984, 0.5211, 0.3984, 0.5208, 0.3984, 0.5188, 0.3984, 0.5188, 0.3984, 0.5199, 0.3984, 0.5211, 0.3984, 0.5199, 0.3984, 0.5188, 0.3984, 0.5188, 0.3984, 0.5199, 0.3984, 0.5188, 0.3984, 0.5188, 0.3984, 0.5188, 0.3938, 0.515, 0.3959, 0.5164, 0.397, 0.5176, 0.3955, 0.5167, 0.3959, 0.5164, 0.3984, 0.5188, 0.3984, 0.5188, 0.397, 0.5176, 0.3955, 0.5167, 0.397, 0.5176, 0.3984, 0.5188, 0.3984, 0.5188, 0.397, 0.5176, 0.3984, 0.5188, 0.3984, 0.5188, 0.3984, 0.5188, 0.5969, 0.7312, 0.5987, 0.7312, 0.6001, 0.7312, 0.599, 0.7312, 0.5987, 0.7312, 0.6016, 0.7312, 0.6016, 0.7313, 0.6001, 0.7312, 0.599, 0.7312, 0.6001, 0.7312, 0.6016, 0.7312, 0.6016, 0.7312, 0.6001, 0.7312, 0.6016, 0.7313, 0.6016, 0.7312, 0.6016, 0.7312, 0.6016, 0.7275, 0.6016, 0.7292, 0.6016, 0.7301, 0.6016, 0.7289, 0.6016, 0.7292, 0.6016, 0.7312, 0.6016, 0.7312, 0.6016, 0.7301, 0.6016, 0.7289, 0.6016, 0.7301, 0.6016, 0.7313, 0.6016, 0.7312, 0.6016, 0.7301, 0.6016, 0.7312, 0.6016, 0.7312, 0.6016, 0.7313, 0.6063, 0.735, 0.6041, 0.7336, 0.603, 0.7324, 0.6045, 0.7333, 0.6041, 0.7336, 0.6016, 0.7312, 0.6016, 0.7312, 0.603, 0.7324, 0.6045, 0.7333, 0.603, 0.7324, 0.6016, 0.7312, 0.6016, 0.7312, 0.603, 0.7324, 0.6016, 0.7312, 0.6016, 0.7312, 0.6016, 0.7312, 0.4031, 0.7313, 0.401, 0.7313, 0.3999, 0.7313, 0.4013, 0.7313, 0.401, 0.7313, 0.3984, 0.7313, 0.3984, 0.7313, 0.3999, 0.7313, 0.4013, 0.7313, 0.3999, 0.7313, 0.3984, 0.7313, 0.3984, 0.7313, 0.3999, 0.7313, 0.3984, 0.7313, 0.3984, 0.7313, 0.3984, 0.7313, 0.3937, 0.735, 0.3955, 0.7333, 0.397, 0.7324, 0.3959, 0.7336, 0.3955, 0.7333, 0.3984, 0.7313, 0.3984, 0.7313, 0.397, 0.7324, 0.3959, 0.7336, 0.397, 0.7324, 0.3984, 0.7313, 0.3984, 0.7313, 0.397, 0.7324, 0.3984, 0.7313, 0.3984, 0.7313, 0.3984, 0.7313, 0.3984, 0.7275, 0.3984, 0.7289, 0.3984, 0.7301, 0.3984, 0.7292, 0.3984, 0.7289, 0.3984, 0.7313, 0.3984, 0.7313, 0.3984, 0.7301, 0.3984, 0.7292, 0.3984, 0.7301, 0.3984, 0.7313, 0.3984, 0.7313, 0.3984, 0.7301, 0.3984, 0.7313, 0.3984, 0.7313, 0.3984, 0.7313, 0.5969, 0.5187, 0.4031, 0.5187, 0.401, 0.5188, 0.599, 0.5188, 0.599, 0.5188, 0.401, 0.5188, 0.3984, 0.5188, 0.6016, 0.5188, 0.6016, 0.5188, 0.3984, 0.5188, 0.3959, 0.5164, 0.6041, 0.5164, 0.6041, 0.5164, 0.3959, 0.5164, 0.3938, 0.515, 0.6063, 0.515, 0.4031, 0.7313, 0.5969, 0.7312, 0.599, 0.7312, 0.401, 0.7313, 0.401, 0.7313, 0.599, 0.7312, 0.6016, 0.7312, 0.3984, 0.7313, 0.3984, 0.7313, 0.6016, 0.7312, 0.6041, 0.7336, 0.3959, 0.7336, 0.3959, 0.7336, 0.6041, 0.7336, 0.6063, 0.735, 0.3938, 0.735, 0.6016, 0.7275, 0.6016, 0.5225, 0.6016, 0.5208, 0.6016, 0.7292, 0.6016, 0.7292, 0.6016, 0.5208, 0.6016, 0.5188, 0.6016, 0.7312, 0.6016, 0.7312, 0.6016, 0.5188, 0.6045, 0.5167, 0.6045, 0.7333, 0.6045, 0.7333, 0.6045, 0.5167, 0.6063, 0.515, 0.6063, 0.735, 0.3984, 0.5225, 0.3984, 0.7275, 0.3984, 0.7292, 0.3984, 0.5208, 0.3984, 0.5208, 0.3984, 0.7292, 0.3984, 0.7313, 0.3984, 0.5188, 0.3984, 0.5188, 0.3984, 0.7313, 0.3955, 0.7333, 0.3955, 0.5167, 0.3955, 0.5167, 0.3955, 0.7333, 0.3937, 0.735, 0.3938, 0.515, 0.4031, 0.5187, 0.4032, 0.5188, 0.4013, 0.5188, 0.4013, 0.5188, 0.4013, 0.5188, 0.4013, 0.5188, 0.3989, 0.5191, 0.3984, 0.5188, 0.3984, 0.5188, 0.3989, 0.5191, 0.3986, 0.5211, 0.3984, 0.5211, 0.3984, 0.5211, 0.3986, 0.5211, 0.3984, 0.5225, 0.3984, 0.5225, 0.4032, 0.7313, 0.4031, 0.7313, 0.4013, 0.7313, 0.4013, 0.7312, 0.4013, 0.7312, 0.4013, 0.7313, 0.3984, 0.7313, 0.3989, 0.7309, 0.3989, 0.7309, 0.3984, 0.7313, 0.3984, 0.7289, 0.3986, 0.7289, 0.3986, 0.7289, 0.3984, 0.7289, 0.3984, 0.7275, 0.3984, 0.7275, 0.6016, 0.7275, 0.6016, 0.7275, 0.6016, 0.7289, 0.6014, 0.7289, 0.6014, 0.7289, 0.6016, 0.7289, 0.6016, 0.7312, 0.6011, 0.7309, 0.6011, 0.7309, 0.6016, 0.7312, 0.5987, 0.7312, 0.5987, 0.7312, 0.5987, 0.7312, 0.5987, 0.7312, 0.5969, 0.7312, 0.5968, 0.7312, 0.5968, 0.5188, 0.5969, 0.5187, 0.5987, 0.5188, 0.5987, 0.5188, 0.5987, 0.5188, 0.5987, 0.5188, 0.6016, 0.5188, 0.6011, 0.5191, 0.6011, 0.5191, 0.6016, 0.5188, 0.6016, 0.5211, 0.6014, 0.5211, 0.6014, 0.5211, 0.6016, 0.5211, 0.6016, 0.5225, 0.6016, 0.5225, 0.4031, 0.5187, 0.5969, 0.5187, 0.5968, 0.5188, 0.5677, 0.5188, 0.5339, 0.5188, 0.5, 0.5188, 0.4661, 0.5188, 0.4323, 0.5188, 0.4032, 0.5188])
me_tv.materials.append(mat_default)
me_tv.materials.append(mat_glass)
me_tv.use_mirror_vertex_groups = False
me_tv.update()

# ---- objects
ob_tv = bpy.data.objects.new('TV', me_tv)

# ---- transforms, parenting, visibility, modifiers, constraints
ob_tv.location = (0.0, 0.0, 0.0)
ob_tv.lock_rotations_4d = False
ob_tv.empty_display_type = 'ARROWS'
ob_tv.lineart.crease_threshold = 0.0
_m = ob_tv.modifiers.new('Auto Smooth', 'NODES')
_m.node_group = ng_auto_smooth
_gi = [s.identifier for s in ng_auto_smooth.interface.items_tree if s.item_type == 'SOCKET' and s.in_out == 'INPUT']
_m[_gi[1]] = 1.571  # Angle

# ---- collection membership
col_collection.objects.link(ob_tv)

# ---- scene / render settings (as saved in the file)
scene.frame_start = 1; scene.frame_end = 250; scene.frame_set(1)
scene.render.engine = 'BLENDER_EEVEE_NEXT'
scene.cycles.sampling_pattern = 'TABULATED_SOBOL'
scene.view_settings.view_transform = 'Filmic'
bpy.context.view_layer.update()

# ---- added for rendering (the .blend has no active camera and no usable light): camera, sun
cam_auto = bpy.data.cameras.new('AutoCamera')
cam_auto.lens = 50.0
cam_auto.sensor_width = 36.0
cam_auto.clip_end = 1000.0
ob_auto_camera = bpy.data.objects.new('AutoCamera', cam_auto)
scene.collection.objects.link(ob_auto_camera)
ob_auto_camera.location = (3.00662, -3.60795, 2.4053)
ob_auto_camera.rotation_euler = (1.09748, -7.21219e-08, 0.694738)
scene.camera = ob_auto_camera
light_auto_sun = bpy.data.lights.new('AutoSun', 'SUN')
light_auto_sun.energy = 3.0
light_auto_sun.angle = 0.0523599
ob_auto_sun = bpy.data.objects.new('AutoSun', light_auto_sun)
scene.collection.objects.link(ob_auto_sun)
ob_auto_sun.rotation_euler = (0.872665, 0.174533, 0.523599)
bpy.context.view_layer.update()
